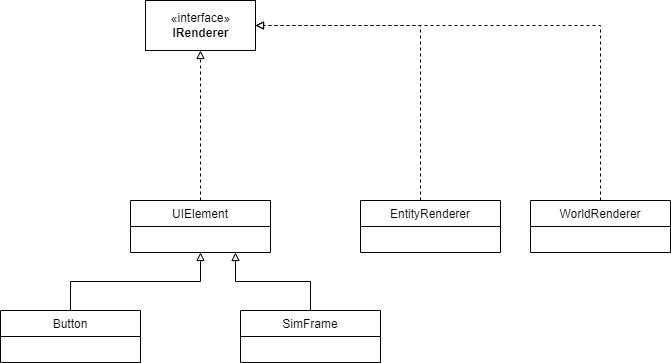

The diagram above was exported from draw.io. Its source (the exported page's mxGraphModel, read from the mxfile embedded in the PNG):
<mxGraphModel dx="1422" dy="702" grid="1" gridSize="10" guides="1" tooltips="1" connect="1" arrows="1" fold="1" page="1" pageScale="1" pageWidth="850" pageHeight="1100" math="0" shadow="0">
  <root>
    <mxCell id="nuFwVQTlmyWBVd7o7C4q-0" />
    <mxCell id="nuFwVQTlmyWBVd7o7C4q-1" parent="nuFwVQTlmyWBVd7o7C4q-0" />
    <mxCell id="M9977a5saAIHJN1GppOj-4" value="«interface»&lt;br&gt;&lt;b&gt;IRenderer&lt;/b&gt;" style="html=1;" vertex="1" parent="nuFwVQTlmyWBVd7o7C4q-1">
      <mxGeometry x="285" y="180" width="110" height="50" as="geometry" />
    </mxCell>
    <mxCell id="M9977a5saAIHJN1GppOj-16" style="edgeStyle=orthogonalEdgeStyle;rounded=0;orthogonalLoop=1;jettySize=auto;html=1;entryX=1;entryY=0.5;entryDx=0;entryDy=0;startArrow=none;startFill=0;endArrow=block;endFill=0;dashed=1;" edge="1" parent="nuFwVQTlmyWBVd7o7C4q-1" source="M9977a5saAIHJN1GppOj-5" target="M9977a5saAIHJN1GppOj-4">
      <mxGeometry relative="1" as="geometry">
        <Array as="points">
          <mxPoint x="560" y="205" />
        </Array>
      </mxGeometry>
    </mxCell>
    <mxCell id="M9977a5saAIHJN1GppOj-5" value="EntityRenderer" style="swimlane;fontStyle=0;childLayout=stackLayout;horizontal=1;startSize=26;fillColor=none;horizontalStack=0;resizeParent=1;resizeParentMax=0;resizeLast=0;collapsible=1;marginBottom=0;" vertex="1" parent="nuFwVQTlmyWBVd7o7C4q-1">
      <mxGeometry x="500" y="380" width="140" height="52" as="geometry" />
    </mxCell>
    <mxCell id="M9977a5saAIHJN1GppOj-15" style="edgeStyle=orthogonalEdgeStyle;rounded=0;orthogonalLoop=1;jettySize=auto;html=1;startArrow=none;startFill=0;endArrow=block;endFill=0;dashed=1;" edge="1" parent="nuFwVQTlmyWBVd7o7C4q-1" source="M9977a5saAIHJN1GppOj-9" target="M9977a5saAIHJN1GppOj-4">
      <mxGeometry relative="1" as="geometry" />
    </mxCell>
    <mxCell id="M9977a5saAIHJN1GppOj-9" value="UIElement" style="swimlane;fontStyle=0;childLayout=stackLayout;horizontal=1;startSize=26;fillColor=none;horizontalStack=0;resizeParent=1;resizeParentMax=0;resizeLast=0;collapsible=1;marginBottom=0;" vertex="1" parent="nuFwVQTlmyWBVd7o7C4q-1">
      <mxGeometry x="270" y="380" width="140" height="52" as="geometry" />
    </mxCell>
    <mxCell id="Rl4LlfE5nOXF70osS2YL-2" style="edgeStyle=orthogonalEdgeStyle;rounded=0;orthogonalLoop=1;jettySize=auto;html=1;entryX=0.75;entryY=1;entryDx=0;entryDy=0;startArrow=none;startFill=0;endArrow=block;endFill=0;" edge="1" parent="nuFwVQTlmyWBVd7o7C4q-1" source="M9977a5saAIHJN1GppOj-10" target="M9977a5saAIHJN1GppOj-9">
      <mxGeometry relative="1" as="geometry" />
    </mxCell>
    <mxCell id="M9977a5saAIHJN1GppOj-10" value="SimFrame" style="swimlane;fontStyle=0;childLayout=stackLayout;horizontal=1;startSize=26;fillColor=none;horizontalStack=0;resizeParent=1;resizeParentMax=0;resizeLast=0;collapsible=1;marginBottom=0;" vertex="1" parent="nuFwVQTlmyWBVd7o7C4q-1">
      <mxGeometry x="380" y="490" width="140" height="52" as="geometry" />
    </mxCell>
    <mxCell id="Rl4LlfE5nOXF70osS2YL-1" style="edgeStyle=orthogonalEdgeStyle;rounded=0;orthogonalLoop=1;jettySize=auto;html=1;entryX=0.5;entryY=1;entryDx=0;entryDy=0;startArrow=none;startFill=0;endArrow=block;endFill=0;" edge="1" parent="nuFwVQTlmyWBVd7o7C4q-1" source="Rl4LlfE5nOXF70osS2YL-0" target="M9977a5saAIHJN1GppOj-9">
      <mxGeometry relative="1" as="geometry" />
    </mxCell>
    <mxCell id="Rl4LlfE5nOXF70osS2YL-0" value="Button" style="swimlane;fontStyle=0;childLayout=stackLayout;horizontal=1;startSize=26;fillColor=none;horizontalStack=0;resizeParent=1;resizeParentMax=0;resizeLast=0;collapsible=1;marginBottom=0;" vertex="1" parent="nuFwVQTlmyWBVd7o7C4q-1">
      <mxGeometry x="140" y="490" width="140" height="52" as="geometry" />
    </mxCell>
    <mxCell id="aEMYyzZ5XyTn8OXr8Ny4-1" style="edgeStyle=orthogonalEdgeStyle;rounded=0;orthogonalLoop=1;jettySize=auto;html=1;startArrow=none;startFill=0;endArrow=block;endFill=0;dashed=1;" edge="1" parent="nuFwVQTlmyWBVd7o7C4q-1" source="aEMYyzZ5XyTn8OXr8Ny4-0" target="M9977a5saAIHJN1GppOj-4">
      <mxGeometry relative="1" as="geometry">
        <Array as="points">
          <mxPoint x="740" y="205" />
        </Array>
      </mxGeometry>
    </mxCell>
    <mxCell id="aEMYyzZ5XyTn8OXr8Ny4-0" value="WorldRenderer" style="swimlane;fontStyle=0;childLayout=stackLayout;horizontal=1;startSize=26;fillColor=none;horizontalStack=0;resizeParent=1;resizeParentMax=0;resizeLast=0;collapsible=1;marginBottom=0;" vertex="1" parent="nuFwVQTlmyWBVd7o7C4q-1">
      <mxGeometry x="670" y="380" width="140" height="52" as="geometry" />
    </mxCell>
  </root>
</mxGraphModel>